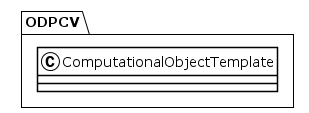

The diagram above was rendered by PlantUML. Its source (embedded in the PNG):
@startuml
!theme plain
package ODPCV {
class ComputationalObjectTemplate {
}
}
@enduml